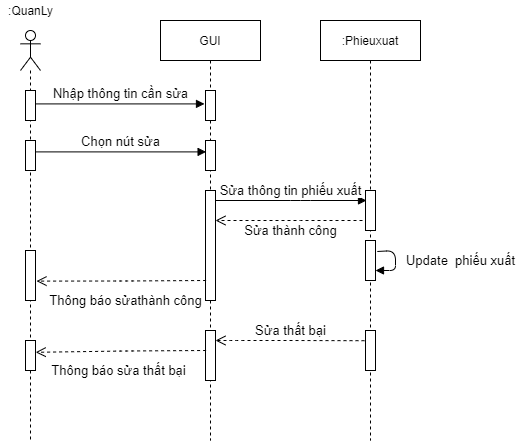

The diagram above was exported from draw.io. Its source (the exported page's mxGraphModel, read from the mxfile embedded in the PNG):
<mxGraphModel dx="1038" dy="5167" grid="1" gridSize="10" guides="1" tooltips="1" connect="1" arrows="1" fold="1" page="1" pageScale="1" pageWidth="827" pageHeight="1169" math="0" shadow="0">
  <root>
    <mxCell id="YEeD_Zh9-DG1ZFQQo_LA-0" />
    <mxCell id="YEeD_Zh9-DG1ZFQQo_LA-1" parent="YEeD_Zh9-DG1ZFQQo_LA-0" />
    <mxCell id="4WqTXHWYu5iMzOZCYyTW-0" value="" style="shape=umlLifeline;participant=umlActor;perimeter=lifelinePerimeter;whiteSpace=wrap;html=1;container=1;collapsible=0;recursiveResize=0;verticalAlign=top;spacingTop=36;outlineConnect=0;size=40;" parent="YEeD_Zh9-DG1ZFQQo_LA-1" vertex="1">
      <mxGeometry x="220" y="-4540" width="20" height="410" as="geometry" />
    </mxCell>
    <mxCell id="4WqTXHWYu5iMzOZCYyTW-1" value="" style="html=1;points=[];perimeter=orthogonalPerimeter;" parent="4WqTXHWYu5iMzOZCYyTW-0" vertex="1">
      <mxGeometry x="5" y="60" width="10" height="30" as="geometry" />
    </mxCell>
    <mxCell id="4WqTXHWYu5iMzOZCYyTW-2" value="" style="html=1;points=[];perimeter=orthogonalPerimeter;" parent="4WqTXHWYu5iMzOZCYyTW-0" vertex="1">
      <mxGeometry x="5" y="110" width="10" height="30" as="geometry" />
    </mxCell>
    <mxCell id="4WqTXHWYu5iMzOZCYyTW-3" value="" style="html=1;points=[];perimeter=orthogonalPerimeter;" parent="4WqTXHWYu5iMzOZCYyTW-0" vertex="1">
      <mxGeometry x="5" y="220" width="10" height="50" as="geometry" />
    </mxCell>
    <mxCell id="4WqTXHWYu5iMzOZCYyTW-4" value=":QuanLy" style="text;html=1;resizable=0;autosize=1;align=center;verticalAlign=middle;points=[];fillColor=none;strokeColor=none;rounded=0;" parent="YEeD_Zh9-DG1ZFQQo_LA-1" vertex="1">
      <mxGeometry x="200" y="-4570" width="60" height="20" as="geometry" />
    </mxCell>
    <mxCell id="4WqTXHWYu5iMzOZCYyTW-5" value="&lt;font style=&quot;font-size: 13px&quot;&gt;Nhập thông tin cần sửa&lt;/font&gt;" style="html=1;verticalAlign=bottom;endArrow=block;entryX=-0.1;entryY=0.447;entryDx=0;entryDy=0;entryPerimeter=0;" parent="YEeD_Zh9-DG1ZFQQo_LA-1" source="4WqTXHWYu5iMzOZCYyTW-1" target="4WqTXHWYu5iMzOZCYyTW-8" edge="1">
      <mxGeometry x="0.0059" width="80" relative="1" as="geometry">
        <mxPoint x="240" y="-4370" as="sourcePoint" />
        <mxPoint x="401.79999999999995" y="-4366.59" as="targetPoint" />
        <mxPoint as="offset" />
      </mxGeometry>
    </mxCell>
    <mxCell id="4WqTXHWYu5iMzOZCYyTW-6" value="&lt;font style=&quot;font-size: 13px&quot;&gt;Chọn nút sửa&lt;br&gt;&lt;/font&gt;" style="html=1;verticalAlign=bottom;endArrow=block;entryX=0.06;entryY=0.38;entryDx=0;entryDy=0;entryPerimeter=0;exitX=1.02;exitY=0.38;exitDx=0;exitDy=0;exitPerimeter=0;" parent="YEeD_Zh9-DG1ZFQQo_LA-1" source="4WqTXHWYu5iMzOZCYyTW-2" target="4WqTXHWYu5iMzOZCYyTW-9" edge="1">
      <mxGeometry x="-0.0047" width="80" relative="1" as="geometry">
        <mxPoint x="230" y="-4320" as="sourcePoint" />
        <mxPoint x="401" y="-4318.6" as="targetPoint" />
        <mxPoint as="offset" />
      </mxGeometry>
    </mxCell>
    <mxCell id="4WqTXHWYu5iMzOZCYyTW-7" value="GUI" style="shape=umlLifeline;perimeter=lifelinePerimeter;whiteSpace=wrap;html=1;container=1;collapsible=0;recursiveResize=0;outlineConnect=0;" parent="YEeD_Zh9-DG1ZFQQo_LA-1" vertex="1">
      <mxGeometry x="360" y="-4550" width="100" height="420" as="geometry" />
    </mxCell>
    <mxCell id="4WqTXHWYu5iMzOZCYyTW-8" value="" style="html=1;points=[];perimeter=orthogonalPerimeter;" parent="4WqTXHWYu5iMzOZCYyTW-7" vertex="1">
      <mxGeometry x="45" y="70" width="10" height="30" as="geometry" />
    </mxCell>
    <mxCell id="4WqTXHWYu5iMzOZCYyTW-9" value="" style="html=1;points=[];perimeter=orthogonalPerimeter;" parent="4WqTXHWYu5iMzOZCYyTW-7" vertex="1">
      <mxGeometry x="45" y="120" width="10" height="30" as="geometry" />
    </mxCell>
    <mxCell id="4WqTXHWYu5iMzOZCYyTW-10" value="" style="html=1;points=[];perimeter=orthogonalPerimeter;" parent="4WqTXHWYu5iMzOZCYyTW-7" vertex="1">
      <mxGeometry x="45" y="170" width="10" height="110" as="geometry" />
    </mxCell>
    <mxCell id="4WqTXHWYu5iMzOZCYyTW-11" value=":Phieuxuat" style="shape=umlLifeline;perimeter=lifelinePerimeter;whiteSpace=wrap;html=1;container=1;collapsible=0;recursiveResize=0;outlineConnect=0;" parent="YEeD_Zh9-DG1ZFQQo_LA-1" vertex="1">
      <mxGeometry x="520" y="-4550" width="100" height="420" as="geometry" />
    </mxCell>
    <mxCell id="4WqTXHWYu5iMzOZCYyTW-12" value="" style="html=1;points=[];perimeter=orthogonalPerimeter;" parent="4WqTXHWYu5iMzOZCYyTW-11" vertex="1">
      <mxGeometry x="45" y="170" width="10" height="40" as="geometry" />
    </mxCell>
    <mxCell id="4WqTXHWYu5iMzOZCYyTW-13" value="" style="html=1;points=[];perimeter=orthogonalPerimeter;" parent="4WqTXHWYu5iMzOZCYyTW-11" vertex="1">
      <mxGeometry x="45" y="220" width="10" height="40" as="geometry" />
    </mxCell>
    <mxCell id="4WqTXHWYu5iMzOZCYyTW-14" value="&lt;font style=&quot;font-size: 13px&quot;&gt;Update&amp;nbsp; phiếu xuất&lt;/font&gt;" style="html=1;verticalAlign=bottom;endArrow=block;exitX=1.18;exitY=0.275;exitDx=0;exitDy=0;exitPerimeter=0;" parent="4WqTXHWYu5iMzOZCYyTW-11" source="4WqTXHWYu5iMzOZCYyTW-13" target="4WqTXHWYu5iMzOZCYyTW-13" edge="1">
      <mxGeometry x="0.313" y="-65" width="80" relative="1" as="geometry">
        <mxPoint x="130" y="250" as="sourcePoint" />
        <mxPoint x="170" y="300" as="targetPoint" />
        <mxPoint x="65" y="65" as="offset" />
      </mxGeometry>
    </mxCell>
    <mxCell id="4WqTXHWYu5iMzOZCYyTW-15" value="" style="html=1;points=[];perimeter=orthogonalPerimeter;" parent="4WqTXHWYu5iMzOZCYyTW-11" vertex="1">
      <mxGeometry x="-295" y="320" width="10" height="30" as="geometry" />
    </mxCell>
    <mxCell id="4WqTXHWYu5iMzOZCYyTW-16" value="" style="html=1;points=[];perimeter=orthogonalPerimeter;" parent="4WqTXHWYu5iMzOZCYyTW-11" vertex="1">
      <mxGeometry x="-115" y="310" width="10" height="50" as="geometry" />
    </mxCell>
    <mxCell id="4WqTXHWYu5iMzOZCYyTW-17" value="" style="html=1;points=[];perimeter=orthogonalPerimeter;" parent="4WqTXHWYu5iMzOZCYyTW-11" vertex="1">
      <mxGeometry x="45" y="310" width="10" height="40" as="geometry" />
    </mxCell>
    <mxCell id="4WqTXHWYu5iMzOZCYyTW-18" value="&lt;font style=&quot;font-size: 13px&quot;&gt;Sửa thất bại&lt;/font&gt;" style="html=1;verticalAlign=bottom;endArrow=open;dashed=1;endSize=8;exitX=-0.1;exitY=0.255;exitDx=0;exitDy=0;exitPerimeter=0;" parent="4WqTXHWYu5iMzOZCYyTW-11" source="4WqTXHWYu5iMzOZCYyTW-17" target="4WqTXHWYu5iMzOZCYyTW-16" edge="1">
      <mxGeometry x="-0.0107" relative="1" as="geometry">
        <mxPoint x="-13" y="300" as="sourcePoint" />
        <mxPoint x="-160" y="300" as="targetPoint" />
        <Array as="points">
          <mxPoint x="-30" y="320" />
          <mxPoint x="-85" y="320" />
        </Array>
        <mxPoint as="offset" />
      </mxGeometry>
    </mxCell>
    <mxCell id="4WqTXHWYu5iMzOZCYyTW-19" value="&lt;font style=&quot;font-size: 13px&quot;&gt;Thông báo sửa thất bại&lt;/font&gt;" style="html=1;verticalAlign=bottom;endArrow=open;dashed=1;endSize=8;exitX=0.06;exitY=0.3;exitDx=0;exitDy=0;exitPerimeter=0;entryX=1.02;entryY=0.393;entryDx=0;entryDy=0;entryPerimeter=0;" parent="4WqTXHWYu5iMzOZCYyTW-11" target="4WqTXHWYu5iMzOZCYyTW-15" edge="1">
      <mxGeometry x="0.0359" y="29" relative="1" as="geometry">
        <mxPoint x="-114.40000000000009" y="330" as="sourcePoint" />
        <mxPoint x="-280" y="331" as="targetPoint" />
        <Array as="points">
          <mxPoint x="-195" y="330.5" />
        </Array>
        <mxPoint as="offset" />
      </mxGeometry>
    </mxCell>
    <mxCell id="4WqTXHWYu5iMzOZCYyTW-20" value="&lt;font style=&quot;font-size: 13px&quot;&gt;Sửa thông tin phiếu xuất&lt;br&gt;&lt;/font&gt;" style="html=1;verticalAlign=bottom;endArrow=block;" parent="YEeD_Zh9-DG1ZFQQo_LA-1" source="4WqTXHWYu5iMzOZCYyTW-10" edge="1">
      <mxGeometry x="-0.0047" width="80" relative="1" as="geometry">
        <mxPoint x="440.00000000000006" y="-4370" as="sourcePoint" />
        <mxPoint x="566" y="-4370" as="targetPoint" />
        <mxPoint as="offset" />
        <Array as="points">
          <mxPoint x="500" y="-4370" />
        </Array>
      </mxGeometry>
    </mxCell>
    <mxCell id="4WqTXHWYu5iMzOZCYyTW-21" value="&lt;font style=&quot;font-size: 13px&quot;&gt;Sửa thành công&lt;/font&gt;" style="html=1;verticalAlign=bottom;endArrow=open;dashed=1;endSize=8;" parent="YEeD_Zh9-DG1ZFQQo_LA-1" target="4WqTXHWYu5iMzOZCYyTW-10" edge="1">
      <mxGeometry x="-0.0204" y="20" relative="1" as="geometry">
        <mxPoint x="562" y="-4350" as="sourcePoint" />
        <mxPoint x="490" y="-4260" as="targetPoint" />
        <Array as="points">
          <mxPoint x="490" y="-4350" />
        </Array>
        <mxPoint as="offset" />
      </mxGeometry>
    </mxCell>
    <mxCell id="4WqTXHWYu5iMzOZCYyTW-22" value="&lt;font style=&quot;font-size: 13px&quot;&gt;Thông báo sửathành công&lt;/font&gt;" style="html=1;verticalAlign=bottom;endArrow=open;dashed=1;endSize=8;exitX=0.06;exitY=0.3;exitDx=0;exitDy=0;exitPerimeter=0;entryX=1.1;entryY=0.612;entryDx=0;entryDy=0;entryPerimeter=0;" parent="YEeD_Zh9-DG1ZFQQo_LA-1" target="4WqTXHWYu5iMzOZCYyTW-3" edge="1">
      <mxGeometry x="-0.0491" y="29" relative="1" as="geometry">
        <mxPoint x="405.5999999999999" y="-4290" as="sourcePoint" />
        <mxPoint x="240" y="-4289" as="targetPoint" />
        <Array as="points">
          <mxPoint x="325" y="-4289.5" />
        </Array>
        <mxPoint as="offset" />
      </mxGeometry>
    </mxCell>
  </root>
</mxGraphModel>